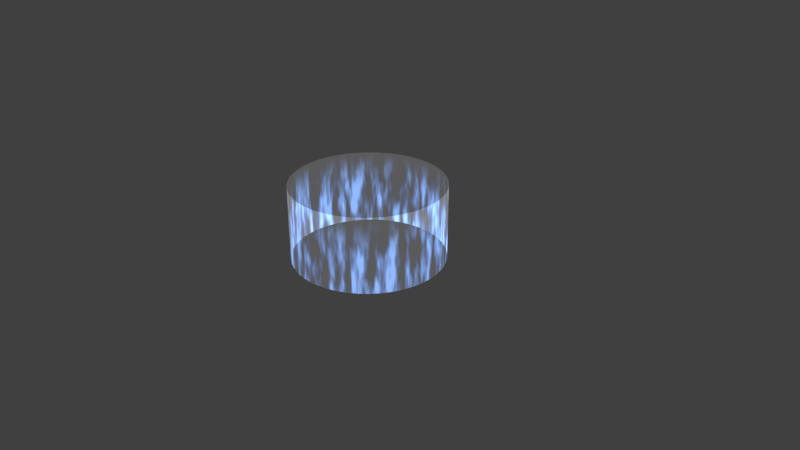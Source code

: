 # Source: HoverLift01.blend  (saved by Blender 2.80.60; exported with 4.5.12 LTS)
import bpy
from mathutils import Matrix  # noqa: F401  (used for matrix-valued properties, if any)

bpy.ops.wm.read_factory_settings(use_empty=True)
scene = bpy.context.scene
scene.name = 'Scene'

# ---- collections
col_collection_1 = bpy.data.collections.new('Collection 1'); scene.collection.children.link(col_collection_1)

# ---- materials (node trees are filled in below, after node groups)
mat_hoverlift = bpy.data.materials.new('HoverLift')
mat_hoverlift.alpha_threshold = 0.0
mat_hoverlift.preview_render_type = 'CUBE'
mat_hoverlift.diffuse_color = (0.05011, 0.05011, 0.05011, 1.0)
mat_hoverlift.specular_color = (0.0, 0.0, 0.0)
mat_hoverlift.roughness = 0.5
mat_hoverlift.specular_intensity = 1.0
mat_hoverlift.line_color = (0.0, 0.0, 0.0, 1.0)

# ---- node groups
ng_scalarmultiply = bpy.data.node_groups.new('ScalarMultiply', 'ShaderNodeTree')
_s = ng_scalarmultiply.interface.new_socket(name='Vector', in_out='OUTPUT', socket_type='NodeSocketVector')
_s.min_value = 0.0
_s.max_value = 0.0
_s = ng_scalarmultiply.interface.new_socket(name='Vector', in_out='INPUT', socket_type='NodeSocketVector')
_s.min_value = -1e+04
_s.max_value = 1e+04
_s = ng_scalarmultiply.interface.new_socket(name='Factor', in_out='INPUT', socket_type='NodeSocketFloat')
_s.default_value = 0.5
_s.min_value = -1e+04
_s.max_value = 1e+04
_N = ng_scalarmultiply.nodes; _L = ng_scalarmultiply.links
n0 = _N.new('ShaderNodeSeparateXYZ'); n0.name = 'Separate XYZ'; n0.location = (-389, 90)
n1 = _N.new('NodeGroupInput'); n1.name = 'Group Input'; n1.location = (-577, -19)
n2 = _N.new('ShaderNodeCombineXYZ'); n2.name = 'Combine XYZ.001'; n2.location = (72, 28)
n3 = _N.new('NodeGroupOutput'); n3.name = 'Group Output'; n3.location = (307, 10)
n4 = _N.new('ShaderNodeMath'); n4.name = 'Math'; n4.location = (-136, -28)
n4.hide = True
n4.operation = 'MULTIPLY'
n5 = _N.new('ShaderNodeMath'); n5.name = 'Math.001'; n5.location = (-143, -89)
n5.hide = True
n5.operation = 'MULTIPLY'
n6 = _N.new('ShaderNodeMath'); n6.name = 'Math.002'; n6.location = (-133, -156)
n6.hide = True
n6.operation = 'MULTIPLY'
_L.new(n2.outputs[0], n3.inputs[0])
_L.new(n1.outputs[0], n0.inputs[0])
_L.new(n1.outputs[1], n4.inputs[1])
_L.new(n0.outputs[0], n4.inputs[0])
_L.new(n0.outputs[1], n5.inputs[0])
_L.new(n0.outputs[2], n6.inputs[0])
_L.new(n1.outputs[1], n5.inputs[1])
_L.new(n1.outputs[1], n6.inputs[1])
_L.new(n4.outputs[0], n2.inputs[0])
_L.new(n5.outputs[0], n2.inputs[1])
_L.new(n6.outputs[0], n2.inputs[2])
n3.is_active_output = True
ng_rotate2d = bpy.data.node_groups.new('Rotate2D', 'ShaderNodeTree')
_s = ng_rotate2d.interface.new_socket(name='x', in_out='OUTPUT', socket_type='NodeSocketFloat')
_s.min_value = 0.0
_s.max_value = 0.0
_s = ng_rotate2d.interface.new_socket(name='y', in_out='OUTPUT', socket_type='NodeSocketFloat')
_s.min_value = 0.0
_s.max_value = 0.0
_s = ng_rotate2d.interface.new_socket(name='x', in_out='INPUT', socket_type='NodeSocketFloat')
_s.default_value = 0.5
_s.min_value = -1e+04
_s.max_value = 1e+04
_s = ng_rotate2d.interface.new_socket(name='y', in_out='INPUT', socket_type='NodeSocketFloat')
_s.default_value = 0.5
_s.min_value = -1e+04
_s.max_value = 1e+04
_s = ng_rotate2d.interface.new_socket(name='Angle', in_out='INPUT', socket_type='NodeSocketFloat')
_s.default_value = 0.5
_s.min_value = -1e+04
_s.max_value = 1e+04
_N = ng_rotate2d.nodes; _L = ng_rotate2d.links
n0 = _N.new('ShaderNodeMath'); n0.name = 'Math.003'; n0.location = (-88, 155)
n0.hide = True
n0.operation = 'MULTIPLY'
n1 = _N.new('ShaderNodeMath'); n1.name = 'Math.001'; n1.location = (-372, -87)
n1.hide = True
n1.operation = 'COSINE'
n2 = _N.new('ShaderNodeMath'); n2.name = 'Math.002'; n2.location = (-370, -155)
n2.hide = True
n2.operation = 'SINE'
n3 = _N.new('ShaderNodeMath'); n3.name = 'Math.006'; n3.location = (123, 68)
n3.hide = True
n3.operation = 'MULTIPLY'
n4 = _N.new('ShaderNodeMath'); n4.name = 'Math.007'; n4.location = (370, 141)
n4.hide = True
n4.operation = 'SUBTRACT'
n5 = _N.new('NodeGroupInput'); n5.name = 'Group Input'; n5.location = (-684, 28)
n6 = _N.new('NodeGroupOutput'); n6.name = 'Group Output'; n6.location = (650, 100)
n7 = _N.new('ShaderNodeMath'); n7.name = 'Math.008'; n7.location = (372, -46)
n7.hide = True
n8 = _N.new('ShaderNodeMath'); n8.name = 'Math.004'; n8.location = (111, -90)
n8.hide = True
n8.operation = 'MULTIPLY'
n9 = _N.new('ShaderNodeMath'); n9.name = 'Math.005'; n9.location = (-99, -17)
n9.hide = True
n9.operation = 'MULTIPLY'
_L.new(n1.outputs[0], n0.inputs[1])
_L.new(n2.outputs[0], n3.inputs[1])
_L.new(n2.outputs[0], n9.inputs[1])
_L.new(n1.outputs[0], n8.inputs[1])
_L.new(n5.outputs[0], n9.inputs[0])
_L.new(n0.outputs[0], n4.inputs[0])
_L.new(n3.outputs[0], n4.inputs[1])
_L.new(n5.outputs[1], n3.inputs[0])
_L.new(n8.outputs[0], n7.inputs[1])
_L.new(n9.outputs[0], n7.inputs[0])
_L.new(n5.outputs[2], n1.inputs[0])
_L.new(n5.outputs[2], n2.inputs[0])
_L.new(n5.outputs[0], n0.inputs[0])
_L.new(n4.outputs[0], n6.inputs[0])
_L.new(n7.outputs[0], n6.inputs[1])
_L.new(n5.outputs[1], n8.inputs[0])
n6.is_active_output = True
ng_torusrotate = bpy.data.node_groups.new('TorusRotate', 'ShaderNodeTree')
_s = ng_torusrotate.interface.new_socket(name='Vector', in_out='OUTPUT', socket_type='NodeSocketVector')
_s.min_value = 0.0
_s.max_value = 0.0
_s = ng_torusrotate.interface.new_socket(name='Vector', in_out='INPUT', socket_type='NodeSocketVector')
_s.default_value = (0.5, 0.5, 0.5)
_s.min_value = -1e+04
_s.max_value = 1e+04
_s = ng_torusrotate.interface.new_socket(name='Radius', in_out='INPUT', socket_type='NodeSocketFloat')
_s.default_value = 0.5
_s.min_value = -1e+04
_s.max_value = 1e+04
_s = ng_torusrotate.interface.new_socket(name='Angle', in_out='INPUT', socket_type='NodeSocketFloat')
_s.default_value = 0.5
_s.min_value = -1e+04
_s.max_value = 1e+04
_N = ng_torusrotate.nodes; _L = ng_torusrotate.links
n0 = _N.new('ShaderNodeGroup'); n0.name = 'Group.001'; n0.location = (57, -56)
n0.node_tree = ng_scalarmultiply
n1 = _N.new('ShaderNodeCombineXYZ'); n1.name = 'Combine XYZ.001'; n1.location = (130, -260)
n2 = _N.new('NodeGroupOutput'); n2.name = 'Group Output'; n2.location = (739, -450)
n3 = _N.new('ShaderNodeCombineXYZ'); n3.name = 'Combine XYZ'; n3.location = (-1071, -131)
n4 = _N.new('ShaderNodeVectorMath'); n4.name = 'Vector Math'; n4.location = (-823, -52)
n4.operation = 'NORMALIZE'
n4.inputs[1].default_value = (0.5, 0.5, 0.5)
n5 = _N.new('ShaderNodeGroup'); n5.name = 'Group'; n5.location = (-383, -353)
n5.node_tree = ng_rotate2d
n6 = _N.new('ShaderNodeCombineXYZ'); n6.name = 'Combine XYZ.002'; n6.location = (-485, -911)
n7 = _N.new('ShaderNodeSeparateXYZ'); n7.name = 'Separate XYZ.001'; n7.location = (-1004, -859)
n8 = _N.new('ShaderNodeGroup'); n8.name = 'Group.002'; n8.location = (-681, -784)
n8.node_tree = ng_rotate2d
n9 = _N.new('ShaderNodeSeparateXYZ'); n9.name = 'Separate XYZ'; n9.location = (-1076, -295)
n10 = _N.new('ShaderNodeVectorMath'); n10.name = 'Vector Math.001'; n10.location = (413, -107)
n11 = _N.new('ShaderNodeMath'); n11.name = 'Math'; n11.location = (-608, -181)
n11.operation = 'SUBTRACT'
n12 = _N.new('ShaderNodeMath'); n12.name = 'Math.001'; n12.location = (-163, -174)
n13 = _N.new('NodeGroupInput'); n13.name = 'Group Input.001'; n13.location = (-1377, -457)
n14 = _N.new('ShaderNodeVectorMath'); n14.name = 'Vector Math.002'; n14.location = (0, 0)
n14.operation = 'LENGTH'
_L.new(n9.outputs[0], n3.inputs[0])
_L.new(n3.outputs[0], n4.inputs[0])
_L.new(n9.outputs[1], n3.inputs[1])
_L.new(n13.outputs[0], n9.inputs[0])
_L.new(n9.outputs[2], n5.inputs[1])
_L.new(n4.outputs[0], n0.inputs[0])
_L.new(n0.outputs[0], n10.inputs[0])
_L.new(n1.outputs[0], n10.inputs[1])
_L.new(n13.outputs[2], n5.inputs[2])
_L.new(n13.outputs[0], n7.inputs[0])
_L.new(n7.outputs[2], n6.inputs[2])
_L.new(n7.outputs[0], n8.inputs[0])
_L.new(n7.outputs[1], n8.inputs[1])
_L.new(n13.outputs[2], n8.inputs[2])
_L.new(n8.outputs[0], n6.inputs[0])
_L.new(n8.outputs[1], n6.inputs[1])
_L.new(n10.outputs[0], n2.inputs[0])
_L.new(n5.outputs[1], n1.inputs[2])
_L.new(n5.outputs[0], n12.inputs[0])
_L.new(n13.outputs[1], n11.inputs[1])
_L.new(n11.outputs[0], n5.inputs[0])
_L.new(n12.outputs[0], n0.inputs[1])
_L.new(n13.outputs[1], n12.inputs[1])
_L.new(n14.outputs[1], n11.inputs[0])
_L.new(n3.outputs[0], n14.inputs[0])
n2.is_active_output = True

# ---- material node trees
mat_hoverlift.use_nodes = True; mat_hoverlift.node_tree.nodes.clear()
_N = mat_hoverlift.node_tree.nodes; _L = mat_hoverlift.node_tree.links
n0 = _N.new('ShaderNodeMixShader'); n0.name = 'Mix Shader'; n0.location = (549, 92)
n1 = _N.new('ShaderNodeOutputMaterial'); n1.name = 'Material Output'; n1.location = (787, 100)
n1.target = 'CYCLES'
n2 = _N.new('ShaderNodeEmission'); n2.name = 'Emission'; n2.location = (347, -77)
n3 = _N.new('ShaderNodeMath'); n3.name = 'Math'; n3.location = (151, 116)
n3.operation = 'MULTIPLY'
n4 = _N.new('ShaderNodeBsdfTransparent'); n4.name = 'Transparent BSDF'; n4.location = (334, 16)
n5 = _N.new('ShaderNodeValToRGB'); n5.name = 'ColorRamp'; n5.location = (-162, -10)
while len(n5.color_ramp.elements) > 1: n5.color_ramp.elements.remove(n5.color_ramp.elements[-1])
n5.color_ramp.elements[0].position = 0.3912; n5.color_ramp.elements[0].color = (0.00191, 0.01582, 0.1307, 0.0)
_e = n5.color_ramp.elements.new(0.6451); _e.color = (0.2372, 0.4476, 0.9931, 1.0)
n6 = _N.new('ShaderNodeTexNoise'); n6.name = 'Noise Texture'; n6.location = (-384, -48)
n6.inputs[2].default_value = 3.5
n7 = _N.new('ShaderNodeValToRGB'); n7.name = 'ColorRamp.001'; n7.location = (-457, 414)
n7.color_ramp.interpolation = 'EASE'
while len(n7.color_ramp.elements) > 1: n7.color_ramp.elements.remove(n7.color_ramp.elements[-1])
n7.color_ramp.elements[0].position = 0.0; n7.color_ramp.elements[0].color = (1.0, 1.0, 1.0, 1.0)
_e = n7.color_ramp.elements.new(0.443); _e.color = (1.0, 1.0, 1.0, 1.0)
_e = n7.color_ramp.elements.new(1.0); _e.color = (1.0, 1.0, 1.0, 0.0)
n8 = _N.new('ShaderNodeSeparateXYZ'); n8.name = 'Separate XYZ'; n8.location = (-661, 394)
n9 = _N.new('ShaderNodeTexCoord'); n9.name = 'Texture Coordinate'; n9.location = (-861, 421)
n10 = _N.new('ShaderNodeCombineXYZ'); n10.name = 'Combine XYZ'; n10.location = (-623, -78)
n11 = _N.new('ShaderNodeMath'); n11.name = 'Math.001'; n11.location = (-834, -189)
n11.operation = 'MULTIPLY'
n11.inputs[1].default_value = 0.12
n12 = _N.new('ShaderNodeSeparateXYZ'); n12.name = 'Separate XYZ.001'; n12.location = (-1100, -8)
n13 = _N.new('ShaderNodeNewGeometry'); n13.name = 'Geometry'; n13.location = (-1732, -128)
n14 = _N.new('ShaderNodeGroup'); n14.name = 'Group'; n14.location = (-1449, -120)
n14.width = 266
n14.node_tree = ng_torusrotate
n14.inputs[1].default_value = 13.98
n14.inputs[2].default_value = 0.53
n15 = _N.new('ShaderNodeAddShader'); n15.name = 'Add Shader'; n15.location = (0, 0)
n16 = _N.new('ShaderNodeBsdfTransparent'); n16.name = 'Transparent BSDF.001'; n16.location = (0, 0)
n17 = _N.new('ShaderNodeOutputMaterial'); n17.name = 'Material Output.001'; n17.location = (0, 0)
n17.target = 'EEVEE'
n18 = _N.new('ShaderNodeMixShader'); n18.name = 'Mix Shader.001'; n18.location = (0, 0)
n18.label = 'Disable Shadow'
n18.hide = True
n19 = _N.new('ShaderNodeLightPath'); n19.name = 'Light Path'; n19.location = (0, 0)
n19.hide = True
n20 = _N.new('ShaderNodeBsdfTransparent'); n20.name = 'Transparent BSDF.002'; n20.location = (0, 0)
n20.hide = True
_L.new(n2.outputs[0], n0.inputs[2])
_L.new(n4.outputs[0], n0.inputs[1])
_L.new(n6.outputs[0], n5.inputs[0])
_L.new(n3.outputs[0], n0.inputs[0])
_L.new(n5.outputs[1], n3.inputs[1])
_L.new(n5.outputs[0], n2.inputs[0])
_L.new(n9.outputs[2], n8.inputs[0])
_L.new(n8.outputs[1], n7.inputs[0])
_L.new(n7.outputs[1], n3.inputs[0])
_L.new(n10.outputs[0], n6.inputs[0])
_L.new(n12.outputs[2], n11.inputs[0])
_L.new(n11.outputs[0], n10.inputs[2])
_L.new(n12.outputs[0], n10.inputs[0])
_L.new(n12.outputs[1], n10.inputs[1])
_L.new(n13.outputs[0], n14.inputs[0])
_L.new(n14.outputs[0], n12.inputs[0])
_L.new(n0.outputs[0], n15.inputs[0])
_L.new(n16.outputs[0], n15.inputs[1])
_L.new(n15.outputs[0], n1.inputs[0])
_L.new(n18.outputs[0], n17.inputs[0])
_L.new(n19.outputs[1], n18.inputs[0])
_L.new(n20.outputs[0], n18.inputs[2])
n1.is_active_output = True

# ---- world
world_world = bpy.data.worlds.new('World'); scene.world = world_world
world_world.color = (0.05088, 0.05088, 0.05088)
world_world.use_sun_shadow = False
world_world.sun_shadow_jitter_overblur = 0.0
world_world.cycles.sampling_method = 'MANUAL'

# ---- cameras
cam_camera = bpy.data.cameras.new('Camera')
cam_camera.clip_end = 100.0
cam_camera.lens = 35.0
cam_camera.sensor_width = 32.0
cam_camera.sensor_height = 18.0
cam_camera.ortho_scale = 7.314
cam_camera.dof.focus_distance = 0.0
cam_camera.dof.aperture_fstop = 128.0

# ---- meshes
me_cylinder = bpy.data.meshes.new('Cylinder')
me_cylinder.from_pydata([(0.0, 1.0, 0.0), (0.0, 1.0, 1.0), (0.08716, 0.9962, 0.0), (0.08716, 0.9962, 1.0), (0.1736, 0.9848, 0.0), (0.1736, 0.9848, 1.0), (0.2588, 0.9659, 0.0), (0.2588, 0.9659, 1.0), (0.342, 0.9397, 0.0), (0.342, 0.9397, 1.0), (0.4226, 0.9063, 0.0), (0.4226, 0.9063, 1.0), (0.5, 0.866, 0.0), (0.5, 0.866, 1.0), (0.5736, 0.8192, 0.0), (0.5736, 0.8192, 1.0), (0.6428, 0.766, 0.0), (0.6428, 0.766, 1.0), (0.7071, 0.7071, 0.0), (0.7071, 0.7071, 1.0), (0.766, 0.6428, 0.0), (0.766, 0.6428, 1.0), (0.8192, 0.5736, 0.0), (0.8192, 0.5736, 1.0), (0.866, 0.5, 0.0), (0.866, 0.5, 1.0), (0.9063, 0.4226, 0.0), (0.9063, 0.4226, 1.0), (0.9397, 0.342, 0.0), (0.9397, 0.342, 1.0), (0.9659, 0.2588, 0.0), (0.9659, 0.2588, 1.0), (0.9848, 0.1736, 0.0), (0.9848, 0.1736, 1.0), (0.9962, 0.08716, 0.0), (0.9962, 0.08716, 1.0), (1.0, 1.947e-07, 0.0), (1.0, 1.947e-07, 1.0), (0.9962, -0.08716, 0.0), (0.9962, -0.08716, 1.0), (0.9848, -0.1736, 0.0), (0.9848, -0.1736, 1.0), (0.9659, -0.2588, 0.0), (0.9659, -0.2588, 1.0), (0.9397, -0.342, 0.0), (0.9397, -0.342, 1.0), (0.9063, -0.4226, 0.0), (0.9063, -0.4226, 1.0), (0.866, -0.5, 0.0), (0.866, -0.5, 1.0), (0.8192, -0.5736, 0.0), (0.8192, -0.5736, 1.0), (0.766, -0.6428, 0.0), (0.766, -0.6428, 1.0), (0.7071, -0.7071, 0.0), (0.7071, -0.7071, 1.0), (0.6428, -0.766, 0.0), (0.6428, -0.766, 1.0), (0.5736, -0.8192, 0.0), (0.5736, -0.8192, 1.0), (0.5, -0.866, 0.0), (0.5, -0.866, 1.0), (0.4226, -0.9063, 0.0), (0.4226, -0.9063, 1.0), (0.342, -0.9397, 0.0), (0.342, -0.9397, 1.0), (0.2588, -0.9659, 0.0), (0.2588, -0.9659, 1.0), (0.1736, -0.9848, 0.0), (0.1736, -0.9848, 1.0), (0.08716, -0.9962, 0.0), (0.08716, -0.9962, 1.0), (3.894e-07, -1.0, 0.0), (3.894e-07, -1.0, 1.0), (-0.08716, -0.9962, 0.0), (-0.08716, -0.9962, 1.0), (-0.1736, -0.9848, 0.0), (-0.1736, -0.9848, 1.0), (-0.2588, -0.9659, 0.0), (-0.2588, -0.9659, 1.0), (-0.342, -0.9397, 0.0), (-0.342, -0.9397, 1.0), (-0.4226, -0.9063, 0.0), (-0.4226, -0.9063, 1.0), (-0.5, -0.866, 0.0), (-0.5, -0.866, 1.0), (-0.5736, -0.8192, 0.0), (-0.5736, -0.8192, 1.0), (-0.6428, -0.766, 0.0), (-0.6428, -0.766, 1.0), (-0.7071, -0.7071, 0.0), (-0.7071, -0.7071, 1.0), (-0.766, -0.6428, 0.0), (-0.766, -0.6428, 1.0), (-0.8192, -0.5736, 0.0), (-0.8192, -0.5736, 1.0), (-0.866, -0.5, 0.0), (-0.866, -0.5, 1.0), (-0.9063, -0.4226, 0.0), (-0.9063, -0.4226, 1.0), (-0.9397, -0.342, 0.0), (-0.9397, -0.342, 1.0), (-0.9659, -0.2588, 0.0), (-0.9659, -0.2588, 1.0), (-0.9848, -0.1736, 0.0), (-0.9848, -0.1736, 1.0), (-0.9962, -0.08716, 0.0), (-0.9962, -0.08716, 1.0), (-1.0, -4.649e-07, 0.0), (-1.0, -4.649e-07, 1.0), (-0.9962, 0.08716, 0.0), (-0.9962, 0.08716, 1.0), (-0.9848, 0.1736, 0.0), (-0.9848, 0.1736, 1.0), (-0.9659, 0.2588, 0.0), (-0.9659, 0.2588, 1.0), (-0.9397, 0.342, 0.0), (-0.9397, 0.342, 1.0), (-0.9063, 0.4226, 0.0), (-0.9063, 0.4226, 1.0), (-0.866, 0.5, 0.0), (-0.866, 0.5, 1.0), (-0.8192, 0.5736, 0.0), (-0.8192, 0.5736, 1.0), (-0.766, 0.6428, 0.0), (-0.766, 0.6428, 1.0), (-0.7071, 0.7071, 0.0), (-0.7071, 0.7071, 1.0), (-0.6428, 0.766, 0.0), (-0.6428, 0.766, 1.0), (-0.5736, 0.8192, 0.0), (-0.5736, 0.8192, 1.0), (-0.5, 0.866, 0.0), (-0.5, 0.866, 1.0), (-0.4226, 0.9063, 0.0), (-0.4226, 0.9063, 1.0), (-0.342, 0.9397, 0.0), (-0.342, 0.9397, 1.0), (-0.2588, 0.9659, 0.0), (-0.2588, 0.9659, 1.0), (-0.1736, 0.9848, 0.0), (-0.1736, 0.9848, 1.0), (-0.08716, 0.9962, 0.0), (-0.08716, 0.9962, 1.0)], [], [(0, 1, 3, 2), (2, 3, 5, 4), (4, 5, 7, 6), (6, 7, 9, 8), (8, 9, 11, 10), (10, 11, 13, 12), (12, 13, 15, 14), (14, 15, 17, 16), (16, 17, 19, 18), (18, 19, 21, 20), (20, 21, 23, 22), (22, 23, 25, 24), (24, 25, 27, 26), (26, 27, 29, 28), (28, 29, 31, 30), (30, 31, 33, 32), (32, 33, 35, 34), (34, 35, 37, 36), (36, 37, 39, 38), (38, 39, 41, 40), (40, 41, 43, 42), (42, 43, 45, 44), (44, 45, 47, 46), (46, 47, 49, 48), (48, 49, 51, 50), (50, 51, 53, 52), (52, 53, 55, 54), (54, 55, 57, 56), (56, 57, 59, 58), (58, 59, 61, 60), (60, 61, 63, 62), (62, 63, 65, 64), (64, 65, 67, 66), (66, 67, 69, 68), (68, 69, 71, 70), (70, 71, 73, 72), (72, 73, 75, 74), (74, 75, 77, 76), (76, 77, 79, 78), (78, 79, 81, 80), (80, 81, 83, 82), (82, 83, 85, 84), (84, 85, 87, 86), (86, 87, 89, 88), (88, 89, 91, 90), (90, 91, 93, 92), (92, 93, 95, 94), (94, 95, 97, 96), (96, 97, 99, 98), (98, 99, 101, 100), (100, 101, 103, 102), (102, 103, 105, 104), (104, 105, 107, 106), (106, 107, 109, 108), (108, 109, 111, 110), (110, 111, 113, 112), (112, 113, 115, 114), (114, 115, 117, 116), (116, 117, 119, 118), (118, 119, 121, 120), (120, 121, 123, 122), (122, 123, 125, 124), (124, 125, 127, 126), (126, 127, 129, 128), (128, 129, 131, 130), (130, 131, 133, 132), (132, 133, 135, 134), (134, 135, 137, 136), (136, 137, 139, 138), (138, 139, 141, 140), (140, 141, 143, 142), (142, 143, 1, 0)])
me_cylinder.polygons.foreach_set('use_smooth', [True] * 72)
_uv = me_cylinder.uv_layers.new(name='UVMap')
_uv.uv.foreach_set('vector', [0.5, 4.852e-05, 0.5, 0.9997, 0.4861, 0.9997, 0.4861, 4.876e-05, 0.4861, 4.876e-05, 0.4861, 0.9997, 0.4722, 0.9997, 0.4722, 4.828e-05, 0.4722, 4.828e-05, 0.4722, 0.9997, 0.4583, 0.9997, 0.4583, 4.816e-05, 0.4583, 4.816e-05, 0.4583, 0.9997, 0.4444, 0.9997, 0.4444, 4.804e-05, 0.4444, 4.804e-05, 0.4444, 0.9997, 0.4305, 0.9997, 0.4305, 4.774e-05, 0.4305, 4.774e-05, 0.4305, 0.9997, 0.4166, 0.9997, 0.4167, 4.739e-05, 0.4167, 4.739e-05, 0.4166, 0.9997, 0.4028, 0.9997, 0.4028, 4.685e-05, 0.4028, 4.685e-05, 0.4028, 0.9997, 0.3889, 0.9997, 0.3889, 4.601e-05, 0.3889, 4.601e-05, 0.3889, 0.9997, 0.375, 0.9997, 0.375, 4.53e-05, 0.375, 4.53e-05, 0.375, 0.9997, 0.3611, 0.9997, 0.3611, 4.458e-05, 0.3611, 4.458e-05, 0.3611, 0.9997, 0.3472, 0.9997, 0.3472, 4.405e-05, 0.3472, 4.405e-05, 0.3472, 0.9997, 0.3333, 0.9997, 0.3333, 4.303e-05, 0.3333, 4.303e-05, 0.3333, 0.9997, 0.3194, 0.9997, 0.3194, 4.214e-05, 0.3194, 4.214e-05, 0.3194, 0.9997, 0.3055, 0.9997, 0.3055, 4.125e-05, 0.3055, 4.125e-05, 0.3055, 0.9997, 0.2917, 0.9997, 0.2917, 3.988e-05, 0.2917, 3.988e-05, 0.2917, 0.9997, 0.2778, 0.9997, 0.2778, 3.88e-05, 0.2778, 3.88e-05, 0.2778, 0.9997, 0.2639, 0.9997, 0.2639, 3.755e-05, 0.2639, 3.755e-05, 0.2639, 0.9997, 0.25, 0.9997, 0.25, 3.618e-05, 0.25, 3.618e-05, 0.25, 0.9997, 0.2361, 0.9997, 0.2361, 3.475e-05, 0.2361, 3.475e-05, 0.2361, 0.9997, 0.2222, 0.9997, 0.2222, 3.308e-05, 0.2222, 3.308e-05, 0.2222, 0.9997, 0.2083, 0.9997, 0.2083, 3.159e-05, 0.2083, 3.159e-05, 0.2083, 0.9997, 0.1944, 0.9997, 0.1944, 3.004e-05, 0.1944, 3.004e-05, 0.1944, 0.9997, 0.1805, 0.9997, 0.1806, 2.831e-05, 0.1806, 2.831e-05, 0.1805, 0.9997, 0.1667, 0.9997, 0.1667, 2.64e-05, 0.1667, 2.64e-05, 0.1667, 0.9997, 0.1528, 0.9997, 0.1528, 2.468e-05, 0.1528, 2.468e-05, 0.1528, 0.9997, 0.1389, 0.9997, 0.1389, 2.295e-05, 0.1389, 2.295e-05, 0.1389, 0.9997, 0.125, 0.9997, 0.125, 2.11e-05, 0.125, 2.11e-05, 0.125, 0.9997, 0.1111, 0.9997, 0.1111, 1.895e-05, 0.1111, 1.895e-05, 0.1111, 0.9997, 0.09722, 0.9997, 0.09722, 1.669e-05, 0.09722, 1.669e-05, 0.09722, 0.9997, 0.08333, 0.9997, 0.08333, 1.466e-05, 0.08333, 1.466e-05, 0.08333, 0.9997, 0.06944, 0.9997, 0.06945, 1.24e-05, 0.06945, 1.24e-05, 0.06944, 0.9997, 0.05555, 0.9997, 0.05556, 1.007e-05, 0.05556, 1.007e-05, 0.05555, 0.9997, 0.04166, 0.9997, 0.04167, 7.51e-06, 0.04167, 7.51e-06, 0.04166, 0.9997, 0.02778, 0.9997, 0.02778, 5.186e-06, 0.02778, 5.186e-06, 0.02778, 0.9997, 0.01389, 0.9997, 0.01389, 2.563e-06, 0.01389, 2.563e-06, 0.01389, 0.9997, -1.659e-09, 0.9997, 4.893e-06, 0.0, 1.0, 2.384e-07, 1.0, 0.9997, 0.9861, 0.9997, 0.9861, 3.219e-06, 0.9861, 3.219e-06, 0.9861, 0.9997, 0.9722, 0.9997, 0.9722, 5.841e-06, 0.9722, 5.841e-06, 0.9722, 0.9997, 0.9583, 0.9997, 0.9583, 7.689e-06, 0.9583, 7.689e-06, 0.9583, 0.9997, 0.9444, 0.9997, 0.9444, 1.031e-05, 0.9444, 1.031e-05, 0.9444, 0.9997, 0.9305, 0.9997, 0.9305, 1.293e-05, 0.9305, 1.293e-05, 0.9305, 0.9997, 0.9166, 0.9997, 0.9166, 1.52e-05, 0.9166, 1.52e-05, 0.9166, 0.9997, 0.9027, 0.9997, 0.9027, 1.705e-05, 0.9027, 1.705e-05, 0.9027, 0.9997, 0.8889, 0.9997, 0.8888, 1.895e-05, 0.8888, 1.895e-05, 0.8889, 0.9997, 0.875, 0.9997, 0.875, 2.08e-05, 0.875, 2.08e-05, 0.875, 0.9997, 0.8611, 0.9997, 0.8611, 2.271e-05, 0.8611, 2.271e-05, 0.8611, 0.9997, 0.8472, 0.9997, 0.8472, 2.533e-05, 0.8472, 2.533e-05, 0.8472, 0.9997, 0.8333, 0.9997, 0.8333, 2.682e-05, 0.8333, 2.682e-05, 0.8333, 0.9997, 0.8194, 0.9997, 0.8194, 2.867e-05, 0.8194, 2.867e-05, 0.8194, 0.9997, 0.8055, 0.9997, 0.8055, 3.058e-05, 0.8055, 3.058e-05, 0.8055, 0.9997, 0.7916, 0.9997, 0.7916, 3.207e-05, 0.7916, 3.207e-05, 0.7916, 0.9997, 0.7777, 0.9997, 0.7777, 3.356e-05, 0.7777, 3.356e-05, 0.7777, 0.9997, 0.7639, 0.9997, 0.7639, 3.505e-05, 0.7639, 3.505e-05, 0.7639, 0.9997, 0.75, 0.9997, 0.75, 3.654e-05, 0.75, 3.654e-05, 0.75, 0.9997, 0.7361, 0.9997, 0.7361, 3.803e-05, 0.7361, 3.803e-05, 0.7361, 0.9997, 0.7222, 0.9997, 0.7222, 3.916e-05, 0.7222, 3.916e-05, 0.7222, 0.9997, 0.7083, 0.9997, 0.7083, 4.029e-05, 0.7083, 4.029e-05, 0.7083, 0.9997, 0.6944, 0.9997, 0.6944, 4.143e-05, 0.6944, 4.143e-05, 0.6944, 0.9997, 0.6805, 0.9997, 0.6805, 4.25e-05, 0.6805, 4.25e-05, 0.6805, 0.9997, 0.6666, 0.9997, 0.6666, 4.327e-05, 0.6666, 4.327e-05, 0.6666, 0.9997, 0.6528, 0.9997, 0.6527, 4.405e-05, 0.6527, 4.405e-05, 0.6528, 0.9997, 0.6389, 0.9997, 0.6389, 4.476e-05, 0.6389, 4.476e-05, 0.6389, 0.9997, 0.625, 0.9997, 0.625, 4.59e-05, 0.625, 4.59e-05, 0.625, 0.9997, 0.6111, 0.9997, 0.6111, 4.625e-05, 0.6111, 4.625e-05, 0.6111, 0.9997, 0.5972, 0.9997, 0.5972, 4.667e-05, 0.5972, 4.667e-05, 0.5972, 0.9997, 0.5833, 0.9997, 0.5833, 4.739e-05, 0.5833, 4.739e-05, 0.5833, 0.9997, 0.5694, 0.9997, 0.5694, 4.774e-05, 0.5694, 4.774e-05, 0.5694, 0.9997, 0.5555, 0.9997, 0.5555, 4.816e-05, 0.5555, 4.816e-05, 0.5555, 0.9997, 0.5416, 0.9997, 0.5416, 4.816e-05, 0.5416, 4.816e-05, 0.5416, 0.9997, 0.5278, 0.9997, 0.5278, 4.852e-05, 0.5278, 4.852e-05, 0.5278, 0.9997, 0.5139, 0.9997, 0.5139, 4.852e-05, 0.5139, 4.852e-05, 0.5139, 0.9997, 0.5, 0.9997, 0.5, 4.852e-05])
me_cylinder.materials.append(mat_hoverlift)
me_cylinder.use_remesh_preserve_volume = False
me_cylinder.use_remesh_preserve_attributes = False
me_cylinder.use_mirror_vertex_groups = False
me_cylinder.update()

# ---- objects
ob_cylinder = bpy.data.objects.new('Cylinder', me_cylinder)
ob_camera = bpy.data.objects.new('Camera', cam_camera)

# ---- transforms, parenting, visibility, modifiers, constraints
ob_cylinder.location = (0.0, 0.0, 0.0)
ob_cylinder.visible_shadow = False
ob_cylinder.lineart.crease_threshold = 0.0
ob_camera.location = (7.481, -6.508, 5.344)
ob_camera.rotation_euler = (1.109, 0.0, 0.8149)
ob_camera.lock_rotations_4d = False
ob_camera.empty_display_type = 'ARROWS'
ob_camera.color = (0.0, 0.0, 0.0, 0.0)
ob_camera.display_type = 'WIRE'
ob_camera.lineart.crease_threshold = 0.0

# ---- collection membership
col_collection_1.objects.link(ob_cylinder)
col_collection_1.objects.link(ob_camera)

# ---- scene / render settings (as saved in the file)
scene.camera = ob_camera
scene.frame_start = 1; scene.frame_end = 250; scene.frame_set(1)
scene.render.engine = 'BLENDER_EEVEE_NEXT'
scene.render.resolution_percentage = 50
scene.render.dither_intensity = 0.0
scene.cycles.use_denoising = False
scene.cycles.samples = 128
scene.cycles.sampling_pattern = 'TABULATED_SOBOL'
scene.cycles.use_adaptive_sampling = False
scene.cycles.use_light_tree = False
scene.cycles.blur_glossy = 0.0
scene.cycles.sample_clamp_indirect = 0.0
scene.view_settings.view_transform = 'Standard'
bpy.context.view_layer.update()

